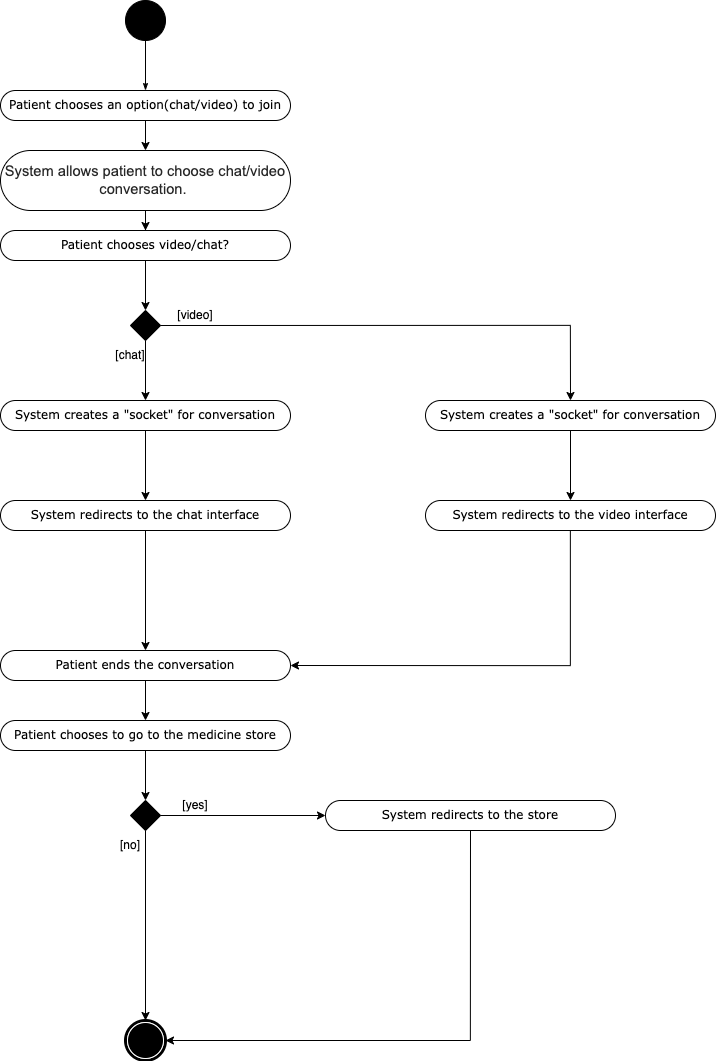

The diagram above was exported from draw.io. Its source (the exported page's mxGraphModel, read from the mxfile embedded in the PNG):
<mxGraphModel dx="2654" dy="1786" grid="1" gridSize="10" guides="1" tooltips="1" connect="1" arrows="1" fold="1" page="1" pageScale="1" pageWidth="850" pageHeight="1100" math="0" shadow="0">
  <root>
    <mxCell id="0" />
    <mxCell id="1" parent="0" />
    <mxCell id="OLgnoYFbN6rCOT7xY8dP-1" value="" style="shape=mxgraph.bpmn.shape;html=1;verticalLabelPosition=bottom;labelBackgroundColor=#ffffff;verticalAlign=top;perimeter=ellipsePerimeter;outline=end;symbol=terminate;rounded=0;shadow=0;comic=0;strokeWidth=1;fontFamily=Verdana;fontSize=12;align=center;" parent="1" vertex="1">
      <mxGeometry x="260" y="1090" width="40" height="40" as="geometry" />
    </mxCell>
    <mxCell id="OLgnoYFbN6rCOT7xY8dP-2" value="" style="ellipse;whiteSpace=wrap;html=1;rounded=0;shadow=0;comic=0;labelBackgroundColor=none;strokeWidth=1;fillColor=#000000;fontFamily=Verdana;fontSize=12;align=center;" parent="1" vertex="1">
      <mxGeometry x="260" y="70" width="40" height="40" as="geometry" />
    </mxCell>
    <mxCell id="OLgnoYFbN6rCOT7xY8dP-3" style="edgeStyle=orthogonalEdgeStyle;rounded=0;html=1;labelBackgroundColor=none;startArrow=none;startFill=0;startSize=5;endArrow=classicThin;endFill=1;endSize=5;jettySize=auto;orthogonalLoop=1;strokeWidth=1;fontFamily=Verdana;fontSize=12;entryX=0.5;entryY=0;entryDx=0;entryDy=0;" parent="1" source="OLgnoYFbN6rCOT7xY8dP-2" target="OLgnoYFbN6rCOT7xY8dP-5" edge="1">
      <mxGeometry relative="1" as="geometry">
        <mxPoint x="280" y="150" as="targetPoint" />
      </mxGeometry>
    </mxCell>
    <mxCell id="OLgnoYFbN6rCOT7xY8dP-4" value="" style="edgeStyle=orthogonalEdgeStyle;rounded=0;orthogonalLoop=1;jettySize=auto;html=1;" parent="1" source="OLgnoYFbN6rCOT7xY8dP-5" edge="1">
      <mxGeometry relative="1" as="geometry">
        <mxPoint x="280" y="220" as="targetPoint" />
      </mxGeometry>
    </mxCell>
    <mxCell id="OLgnoYFbN6rCOT7xY8dP-5" value="Patient chooses an option(chat/video) to join" style="rounded=1;whiteSpace=wrap;html=1;shadow=0;comic=0;labelBackgroundColor=none;strokeWidth=1;fontFamily=Verdana;fontSize=12;align=center;arcSize=50;" parent="1" vertex="1">
      <mxGeometry x="135" y="160" width="290" height="30" as="geometry" />
    </mxCell>
    <mxCell id="OLgnoYFbN6rCOT7xY8dP-6" value="" style="edgeStyle=orthogonalEdgeStyle;rounded=0;orthogonalLoop=1;jettySize=auto;html=1;" parent="1" source="OLgnoYFbN6rCOT7xY8dP-7" target="OLgnoYFbN6rCOT7xY8dP-9" edge="1">
      <mxGeometry relative="1" as="geometry" />
    </mxCell>
    <mxCell id="OLgnoYFbN6rCOT7xY8dP-7" value="&lt;b id=&quot;docs-internal-guid-26eb59f0-7fff-9a38-43eb-c901f9f7096b&quot; style=&quot;font-weight:normal;&quot;&gt;&lt;span style=&quot;font-size: 11pt; font-family: Arial; color: rgb(40, 40, 40); background-color: transparent; font-weight: 400; font-style: normal; font-variant: normal; text-decoration: none; vertical-align: baseline;&quot;&gt;System allows patient to choose chat/video conversation.&amp;nbsp;&lt;/span&gt;&lt;/b&gt;" style="rounded=1;whiteSpace=wrap;html=1;shadow=0;comic=0;labelBackgroundColor=none;strokeWidth=1;fontFamily=Verdana;fontSize=12;align=center;arcSize=50;" parent="1" vertex="1">
      <mxGeometry x="135" y="220" width="290" height="60" as="geometry" />
    </mxCell>
    <mxCell id="OLgnoYFbN6rCOT7xY8dP-8" value="" style="edgeStyle=orthogonalEdgeStyle;rounded=0;orthogonalLoop=1;jettySize=auto;html=1;" parent="1" source="OLgnoYFbN6rCOT7xY8dP-9" target="OLgnoYFbN6rCOT7xY8dP-12" edge="1">
      <mxGeometry relative="1" as="geometry" />
    </mxCell>
    <mxCell id="OLgnoYFbN6rCOT7xY8dP-9" value="Patient chooses video/chat?" style="rounded=1;whiteSpace=wrap;html=1;shadow=0;comic=0;labelBackgroundColor=none;strokeWidth=1;fontFamily=Verdana;fontSize=12;align=center;arcSize=50;" parent="1" vertex="1">
      <mxGeometry x="135" y="300" width="290" height="30" as="geometry" />
    </mxCell>
    <mxCell id="OLgnoYFbN6rCOT7xY8dP-10" value="" style="edgeStyle=orthogonalEdgeStyle;rounded=0;orthogonalLoop=1;jettySize=auto;html=1;" parent="1" source="OLgnoYFbN6rCOT7xY8dP-12" edge="1">
      <mxGeometry relative="1" as="geometry">
        <mxPoint x="280" y="470" as="targetPoint" />
      </mxGeometry>
    </mxCell>
    <mxCell id="OLgnoYFbN6rCOT7xY8dP-63" style="edgeStyle=orthogonalEdgeStyle;rounded=0;orthogonalLoop=1;jettySize=auto;html=1;exitX=1;exitY=0.5;exitDx=0;exitDy=0;" parent="1" source="OLgnoYFbN6rCOT7xY8dP-12" edge="1">
      <mxGeometry relative="1" as="geometry">
        <mxPoint x="705" y="470" as="targetPoint" />
        <Array as="points">
          <mxPoint x="705" y="395" />
        </Array>
      </mxGeometry>
    </mxCell>
    <mxCell id="OLgnoYFbN6rCOT7xY8dP-12" value="" style="rhombus;whiteSpace=wrap;html=1;fillColor=#000000;" parent="1" vertex="1">
      <mxGeometry x="265" y="380" width="30" height="30" as="geometry" />
    </mxCell>
    <mxCell id="OLgnoYFbN6rCOT7xY8dP-13" value="" style="edgeStyle=orthogonalEdgeStyle;rounded=0;orthogonalLoop=1;jettySize=auto;html=1;entryX=0.5;entryY=0;entryDx=0;entryDy=0;" parent="1" source="OLgnoYFbN6rCOT7xY8dP-14" target="OLgnoYFbN6rCOT7xY8dP-73" edge="1">
      <mxGeometry relative="1" as="geometry">
        <mxPoint x="280" y="640" as="targetPoint" />
      </mxGeometry>
    </mxCell>
    <mxCell id="OLgnoYFbN6rCOT7xY8dP-14" value="System redirects to the chat interface" style="rounded=1;whiteSpace=wrap;html=1;shadow=0;comic=0;labelBackgroundColor=none;strokeWidth=1;fontFamily=Verdana;fontSize=12;align=center;arcSize=50;" parent="1" vertex="1">
      <mxGeometry x="135" y="570" width="290" height="30" as="geometry" />
    </mxCell>
    <mxCell id="OLgnoYFbN6rCOT7xY8dP-15" value="[chat]" style="text;html=1;strokeColor=none;fillColor=none;align=center;verticalAlign=middle;whiteSpace=wrap;rounded=0;" parent="1" vertex="1">
      <mxGeometry x="235" y="410" width="60" height="30" as="geometry" />
    </mxCell>
    <mxCell id="OLgnoYFbN6rCOT7xY8dP-16" value="[video]" style="text;html=1;strokeColor=none;fillColor=none;align=center;verticalAlign=middle;whiteSpace=wrap;rounded=0;" parent="1" vertex="1">
      <mxGeometry x="300" y="370" width="60" height="30" as="geometry" />
    </mxCell>
    <mxCell id="OLgnoYFbN6rCOT7xY8dP-28" value="" style="edgeStyle=orthogonalEdgeStyle;rounded=0;orthogonalLoop=1;jettySize=auto;html=1;" parent="1" source="OLgnoYFbN6rCOT7xY8dP-79" target="OLgnoYFbN6rCOT7xY8dP-1" edge="1">
      <mxGeometry relative="1" as="geometry">
        <mxPoint x="280" y="1000" as="sourcePoint" />
      </mxGeometry>
    </mxCell>
    <mxCell id="OLgnoYFbN6rCOT7xY8dP-74" style="edgeStyle=orthogonalEdgeStyle;rounded=0;orthogonalLoop=1;jettySize=auto;html=1;entryX=1;entryY=0.5;entryDx=0;entryDy=0;" parent="1" source="OLgnoYFbN6rCOT7xY8dP-62" target="OLgnoYFbN6rCOT7xY8dP-73" edge="1">
      <mxGeometry relative="1" as="geometry">
        <mxPoint x="705" y="780" as="targetPoint" />
        <Array as="points">
          <mxPoint x="705" y="735" />
        </Array>
      </mxGeometry>
    </mxCell>
    <mxCell id="OLgnoYFbN6rCOT7xY8dP-62" value="System redirects to the video interface" style="rounded=1;whiteSpace=wrap;html=1;shadow=0;comic=0;labelBackgroundColor=none;strokeWidth=1;fontFamily=Verdana;fontSize=12;align=center;arcSize=50;" parent="1" vertex="1">
      <mxGeometry x="560" y="570" width="290" height="30" as="geometry" />
    </mxCell>
    <mxCell id="OLgnoYFbN6rCOT7xY8dP-71" style="edgeStyle=orthogonalEdgeStyle;rounded=0;orthogonalLoop=1;jettySize=auto;html=1;entryX=0.5;entryY=0;entryDx=0;entryDy=0;" parent="1" source="OLgnoYFbN6rCOT7xY8dP-67" target="OLgnoYFbN6rCOT7xY8dP-14" edge="1">
      <mxGeometry relative="1" as="geometry" />
    </mxCell>
    <mxCell id="OLgnoYFbN6rCOT7xY8dP-67" value="System creates a &quot;socket&quot; for conversation" style="rounded=1;whiteSpace=wrap;html=1;shadow=0;comic=0;labelBackgroundColor=none;strokeWidth=1;fontFamily=Verdana;fontSize=12;align=center;arcSize=50;" parent="1" vertex="1">
      <mxGeometry x="135" y="470" width="290" height="30" as="geometry" />
    </mxCell>
    <mxCell id="OLgnoYFbN6rCOT7xY8dP-72" style="edgeStyle=orthogonalEdgeStyle;rounded=0;orthogonalLoop=1;jettySize=auto;html=1;" parent="1" source="OLgnoYFbN6rCOT7xY8dP-68" target="OLgnoYFbN6rCOT7xY8dP-62" edge="1">
      <mxGeometry relative="1" as="geometry" />
    </mxCell>
    <mxCell id="OLgnoYFbN6rCOT7xY8dP-68" value="System creates a &quot;socket&quot; for conversation" style="rounded=1;whiteSpace=wrap;html=1;shadow=0;comic=0;labelBackgroundColor=none;strokeWidth=1;fontFamily=Verdana;fontSize=12;align=center;arcSize=50;" parent="1" vertex="1">
      <mxGeometry x="560" y="470" width="290" height="30" as="geometry" />
    </mxCell>
    <mxCell id="OLgnoYFbN6rCOT7xY8dP-78" style="edgeStyle=orthogonalEdgeStyle;rounded=0;orthogonalLoop=1;jettySize=auto;html=1;entryX=0.5;entryY=0;entryDx=0;entryDy=0;" parent="1" source="OLgnoYFbN6rCOT7xY8dP-73" target="OLgnoYFbN6rCOT7xY8dP-76" edge="1">
      <mxGeometry relative="1" as="geometry" />
    </mxCell>
    <mxCell id="OLgnoYFbN6rCOT7xY8dP-73" value="Patient ends the conversation" style="rounded=1;whiteSpace=wrap;html=1;shadow=0;comic=0;labelBackgroundColor=none;strokeWidth=1;fontFamily=Verdana;fontSize=12;align=center;arcSize=50;" parent="1" vertex="1">
      <mxGeometry x="135" y="720" width="290" height="30" as="geometry" />
    </mxCell>
    <mxCell id="OLgnoYFbN6rCOT7xY8dP-83" style="edgeStyle=orthogonalEdgeStyle;rounded=0;orthogonalLoop=1;jettySize=auto;html=1;entryX=0.5;entryY=0;entryDx=0;entryDy=0;" parent="1" source="OLgnoYFbN6rCOT7xY8dP-76" target="OLgnoYFbN6rCOT7xY8dP-79" edge="1">
      <mxGeometry relative="1" as="geometry" />
    </mxCell>
    <mxCell id="OLgnoYFbN6rCOT7xY8dP-76" value="Patient chooses to go to the medicine store" style="rounded=1;whiteSpace=wrap;html=1;shadow=0;comic=0;labelBackgroundColor=none;strokeWidth=1;fontFamily=Verdana;fontSize=12;align=center;arcSize=50;" parent="1" vertex="1">
      <mxGeometry x="135" y="790" width="290" height="30" as="geometry" />
    </mxCell>
    <mxCell id="OLgnoYFbN6rCOT7xY8dP-86" style="edgeStyle=orthogonalEdgeStyle;rounded=0;orthogonalLoop=1;jettySize=auto;html=1;exitX=1;exitY=0.5;exitDx=0;exitDy=0;" parent="1" source="OLgnoYFbN6rCOT7xY8dP-79" target="OLgnoYFbN6rCOT7xY8dP-85" edge="1">
      <mxGeometry relative="1" as="geometry" />
    </mxCell>
    <mxCell id="OLgnoYFbN6rCOT7xY8dP-79" value="" style="rhombus;whiteSpace=wrap;html=1;fillColor=#000000;" parent="1" vertex="1">
      <mxGeometry x="265" y="870" width="30" height="30" as="geometry" />
    </mxCell>
    <mxCell id="OLgnoYFbN6rCOT7xY8dP-80" value="[no]" style="text;html=1;strokeColor=none;fillColor=none;align=center;verticalAlign=middle;whiteSpace=wrap;rounded=0;" parent="1" vertex="1">
      <mxGeometry x="235" y="900" width="60" height="30" as="geometry" />
    </mxCell>
    <mxCell id="OLgnoYFbN6rCOT7xY8dP-81" value="[yes]" style="text;html=1;strokeColor=none;fillColor=none;align=center;verticalAlign=middle;whiteSpace=wrap;rounded=0;" parent="1" vertex="1">
      <mxGeometry x="300" y="860" width="60" height="30" as="geometry" />
    </mxCell>
    <mxCell id="OLgnoYFbN6rCOT7xY8dP-87" style="edgeStyle=orthogonalEdgeStyle;rounded=0;orthogonalLoop=1;jettySize=auto;html=1;exitX=0.5;exitY=1;exitDx=0;exitDy=0;entryX=1;entryY=0.5;entryDx=0;entryDy=0;" parent="1" source="OLgnoYFbN6rCOT7xY8dP-85" target="OLgnoYFbN6rCOT7xY8dP-1" edge="1">
      <mxGeometry relative="1" as="geometry" />
    </mxCell>
    <mxCell id="OLgnoYFbN6rCOT7xY8dP-85" value="System redirects to the store" style="rounded=1;whiteSpace=wrap;html=1;shadow=0;comic=0;labelBackgroundColor=none;strokeWidth=1;fontFamily=Verdana;fontSize=12;align=center;arcSize=50;" parent="1" vertex="1">
      <mxGeometry x="460" y="870" width="290" height="30" as="geometry" />
    </mxCell>
  </root>
</mxGraphModel>